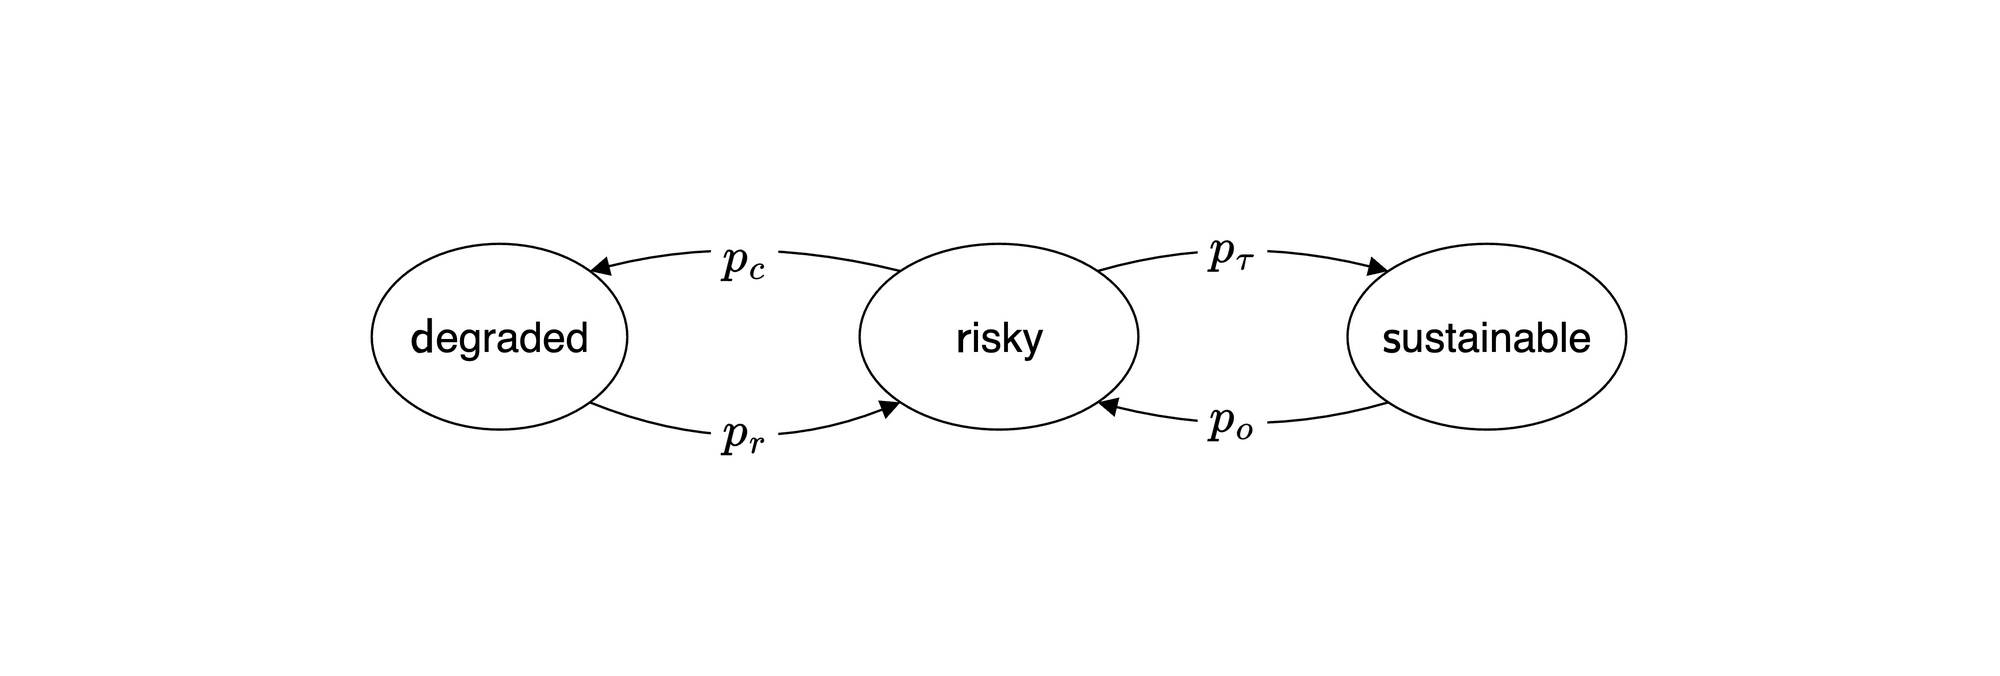

The diagram above was exported from draw.io. Its source (the exported page's mxGraphModel, read from the mxfile embedded in the PNG):
<mxGraphModel dx="1261" dy="1080" grid="1" gridSize="10" guides="1" tooltips="1" connect="1" arrows="1" fold="1" page="1" pageScale="1" pageWidth="1000" pageHeight="450" background="#ffffff" math="1" shadow="0">
  <root>
    <mxCell id="0" />
    <mxCell id="103" value="BG" style="locked=1;" parent="0" />
    <mxCell id="105" value="" style="rounded=1;arcSize=7;strokeColor=none;" parent="103" vertex="1">
      <mxGeometry x="70" y="80" width="859.99" height="290" as="geometry" />
    </mxCell>
    <mxCell id="1" value="FG" parent="0" />
    <mxCell id="142" style="edgeStyle=none;curved=1;html=1;exitX=1;exitY=1;exitDx=0;exitDy=0;entryX=0;entryY=1;entryDx=0;entryDy=0;endArrow=block;endFill=1;" edge="1" parent="1" source="116" target="139">
      <mxGeometry relative="1" as="geometry">
        <Array as="points">
          <mxPoint x="390" y="280" />
        </Array>
      </mxGeometry>
    </mxCell>
    <mxCell id="147" value="&amp;nbsp;\(p_r\)&amp;nbsp;" style="edgeLabel;html=1;align=center;verticalAlign=middle;resizable=0;points=[];fontSize=18;" vertex="1" connectable="0" parent="142">
      <mxGeometry x="-0.2472" y="8" relative="1" as="geometry">
        <mxPoint x="13" y="-1" as="offset" />
      </mxGeometry>
    </mxCell>
    <mxCell id="116" value="\(\mathsf{d}\)egraded" style="ellipse;whiteSpace=wrap;html=1;fontFamily=Helvetica;fontSize=18;" parent="1" vertex="1">
      <mxGeometry x="230" y="185" width="110" height="80" as="geometry" />
    </mxCell>
    <mxCell id="141" style="edgeStyle=none;html=1;exitX=0;exitY=0;exitDx=0;exitDy=0;entryX=1;entryY=0;entryDx=0;entryDy=0;curved=1;endArrow=block;endFill=1;" edge="1" parent="1" source="139" target="116">
      <mxGeometry relative="1" as="geometry">
        <Array as="points">
          <mxPoint x="390" y="180" />
        </Array>
      </mxGeometry>
    </mxCell>
    <mxCell id="148" value="&amp;nbsp;\(p_c\)&amp;nbsp;" style="edgeLabel;html=1;align=center;verticalAlign=middle;resizable=0;points=[];fontSize=18;" vertex="1" connectable="0" parent="141">
      <mxGeometry x="0.0441" y="9" relative="1" as="geometry">
        <mxPoint as="offset" />
      </mxGeometry>
    </mxCell>
    <mxCell id="143" style="edgeStyle=none;curved=1;html=1;exitX=1;exitY=0;exitDx=0;exitDy=0;entryX=0;entryY=0;entryDx=0;entryDy=0;endArrow=block;endFill=1;" edge="1" parent="1" source="139" target="140">
      <mxGeometry relative="1" as="geometry">
        <Array as="points">
          <mxPoint x="600" y="180" />
        </Array>
      </mxGeometry>
    </mxCell>
    <mxCell id="145" value="&lt;span style=&quot;font-size: 18px;&quot;&gt;&amp;nbsp;\(p_\tau\)&amp;nbsp;&lt;/span&gt;" style="edgeLabel;html=1;align=center;verticalAlign=middle;resizable=0;points=[];" vertex="1" connectable="0" parent="143">
      <mxGeometry x="-0.1176" y="-10" relative="1" as="geometry">
        <mxPoint y="-5" as="offset" />
      </mxGeometry>
    </mxCell>
    <mxCell id="139" value="\(\mathsf{r}\)isky" style="ellipse;whiteSpace=wrap;html=1;fontFamily=Helvetica;fontSize=18;" vertex="1" parent="1">
      <mxGeometry x="440" y="185" width="120" height="80" as="geometry" />
    </mxCell>
    <mxCell id="144" style="edgeStyle=none;curved=1;html=1;exitX=0;exitY=1;exitDx=0;exitDy=0;entryX=1;entryY=1;entryDx=0;entryDy=0;endArrow=block;endFill=1;" edge="1" parent="1" source="140" target="139">
      <mxGeometry relative="1" as="geometry">
        <Array as="points">
          <mxPoint x="610" y="270" />
        </Array>
      </mxGeometry>
    </mxCell>
    <mxCell id="146" value="&amp;nbsp;\(p_o\)&amp;nbsp;" style="edgeLabel;html=1;align=center;verticalAlign=middle;resizable=0;points=[];fontSize=18;" vertex="1" connectable="0" parent="144">
      <mxGeometry x="-0.1494" y="-10" relative="1" as="geometry">
        <mxPoint x="-12" as="offset" />
      </mxGeometry>
    </mxCell>
    <mxCell id="140" value="\(\mathsf{s}\)ustainable" style="ellipse;whiteSpace=wrap;html=1;fontFamily=Helvetica;fontSize=18;" vertex="1" parent="1">
      <mxGeometry x="650" y="185" width="120" height="80" as="geometry" />
    </mxCell>
  </root>
</mxGraphModel>